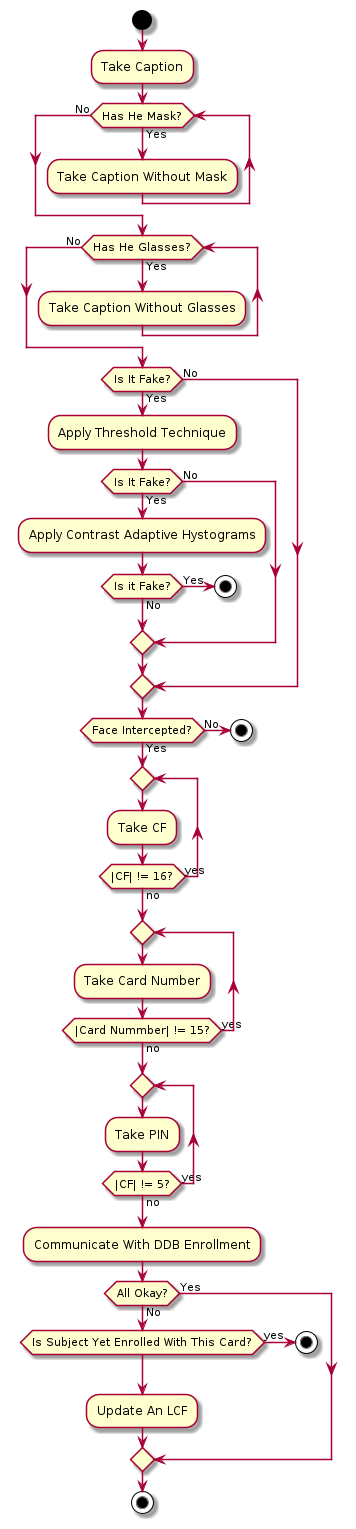

The diagram above was rendered by PlantUML. Its source (embedded in the PNG):
@startuml
start

:Take Caption;

while (Has He Mask?) is (Yes)
    :Take Caption Without Mask;
endwhile (No)
                
while (Has He Glasses?) is (Yes)
    :Take Caption Without Glasses;
endwhile (No)

if (Is It Fake?) then (Yes)
    :Apply Threshold Technique;
    if (Is It Fake?) then (Yes)
        :Apply Contrast Adaptive Hystograms;
        if (Is it Fake?) then (Yes)
        
            stop
        
        else (No)
        endif
    
    else (No)
    
    endif

else (No)

endif
        
If (Face Intercepted?) then (No)
            
    stop
            
else (Yes)
            


repeat
    :Take CF;
repeat while (|CF| != 16?) is (yes) not (no)

repeat
    :Take Card Number;
repeat while (|Card Nummber| != 15?) is (yes) not (no)

repeat
    :Take PIN;
repeat while (|CF| != 5?) is (yes) not (no)


:Communicate With DDB Enrollment;
if (All Okay?) then (No)

    if (Is Subject Yet Enrolled With This Card?) then (yes)

        stop
        
    endif
    
    :Update An LCF;

else (Yes)
endif

stop
    
@enduml